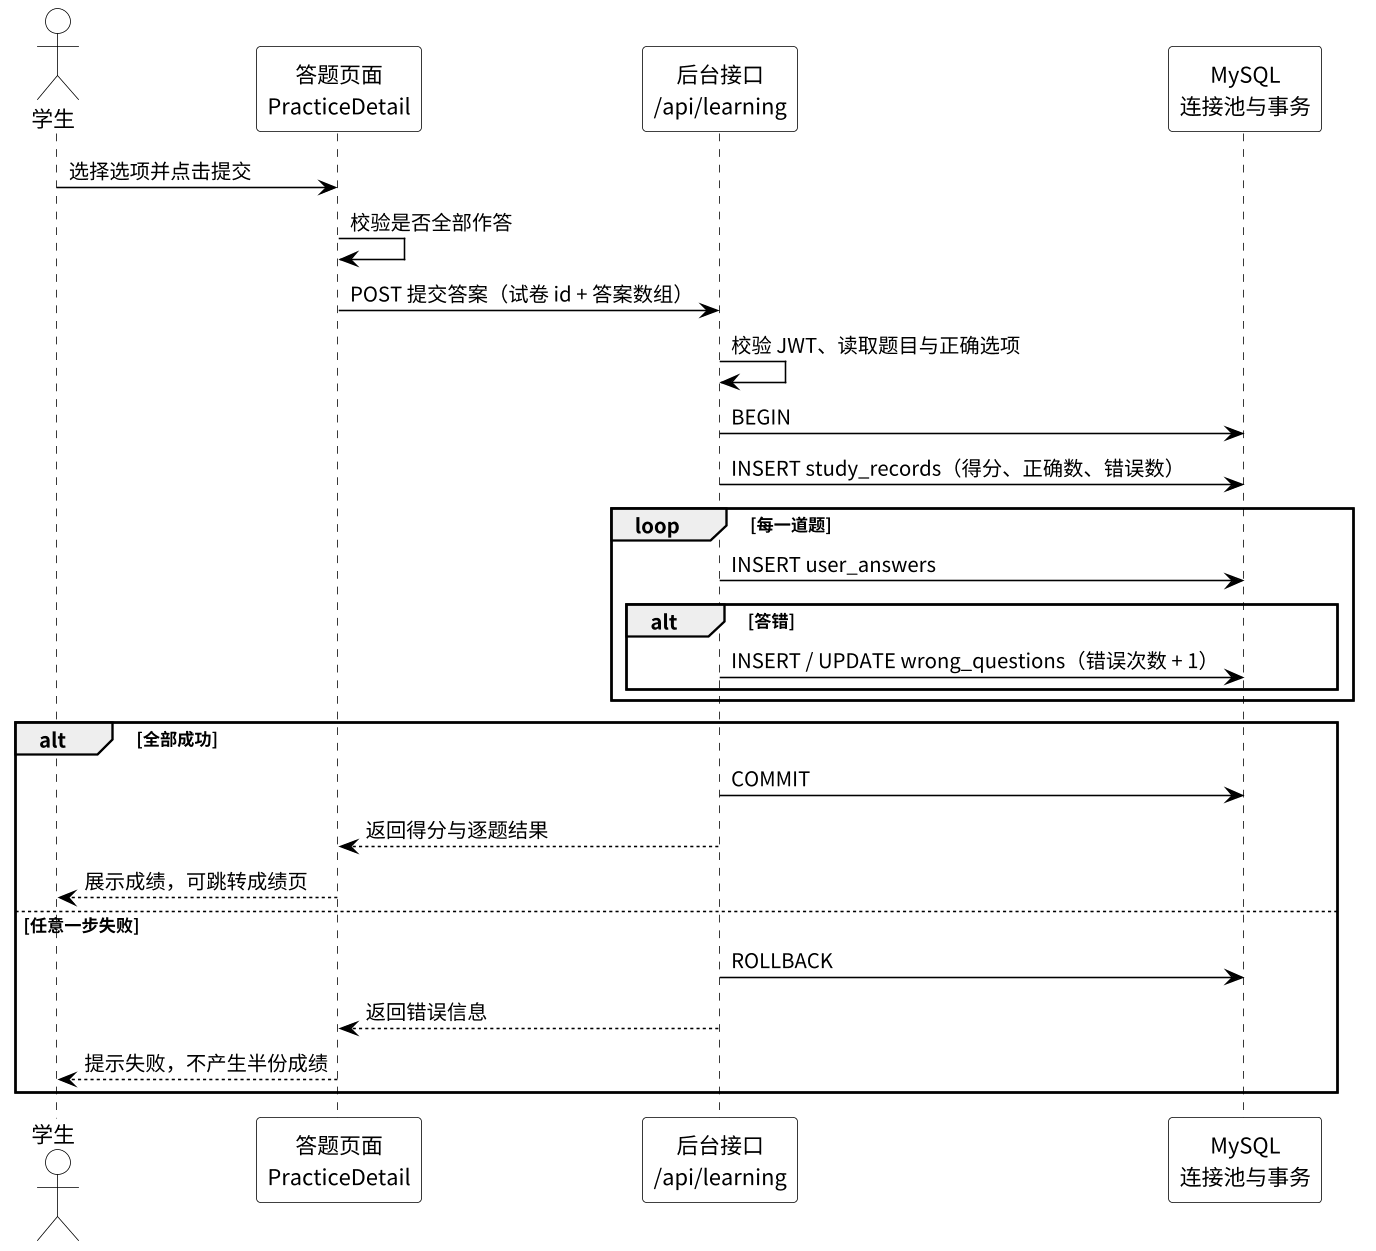

The diagram above was rendered by PlantUML. Its source (embedded in the PNG):
@startuml
skinparamlocked dpi 150
' 马来西亚留学生汉语练习平台 —— 提交答案时序图
' 对应设计说明书 5.2；同时给出「智能体查询本人数据」的接地时序。
skinparam backgroundColor #FFFFFF
skinparam defaultFontName "Noto Sans CJK SC"
skinparam shadowing false
skinparam sequence {
  ParticipantBackgroundColor #FFFFFF
  ParticipantBorderColor #000000
  LifeLineBorderColor #000000
  ArrowColor #000000
  FontSize 12
}
' 默认的小人图形自带浅蓝灰填充，与「纯白底黑线」不符
skinparam actor {
  BackgroundColor #FFFFFF
  BorderColor #000000
}

' 图题由设计说明书在图下方给出，这里不再重复标注

actor "学生" as S
participant "答题页面\nPracticeDetail" as P
participant "后台接口\n/api/learning" as A
participant "MySQL\n连接池与事务" as DB

S -> P : 选择选项并点击提交
P -> P : 校验是否全部作答
P -> A : POST 提交答案（试卷 id + 答案数组）
A -> A : 校验 JWT、读取题目与正确选项

A -> DB : BEGIN
A -> DB : INSERT study_records（得分、正确数、错误数）
loop 每一道题
  A -> DB : INSERT user_answers
  alt 答错
    A -> DB : INSERT / UPDATE wrong_questions（错误次数 + 1）
  end
end
alt 全部成功
  A -> DB : COMMIT
  A --> P : 返回得分与逐题结果
  P --> S : 展示成绩，可跳转成绩页
else 任意一步失败
  A -> DB : ROLLBACK
  A --> P : 返回错误信息
  P --> S : 提示失败，不产生半份成绩
end

@enduml